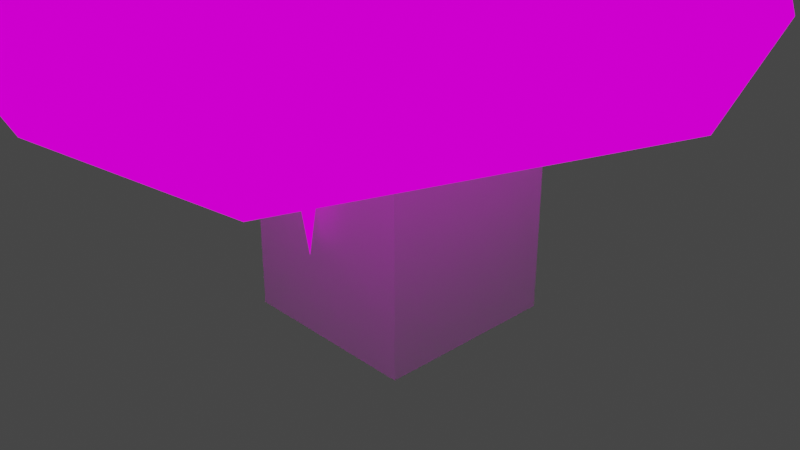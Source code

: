 # Source: ENTERCEOv2.blend  (saved by Blender 3.4.6; exported with 4.5.12 LTS)
import bpy
from mathutils import Matrix  # noqa: F401  (used for matrix-valued properties, if any)

bpy.ops.wm.read_factory_settings(use_empty=True)
scene = bpy.context.scene
scene.name = 'Scene'

# ---- collections
col_collection = bpy.data.collections.new('Collection'); scene.collection.children.link(col_collection)

# ---- images (referenced by path relative to the original .blend; pixels are not part of the script)
import os
ASSET_DIR = os.environ.get("B2B_ASSET_DIR", "")  # directory of the original .blend (textures are referenced by path, not embedded)
HERE = os.path.dirname(os.path.abspath(__file__))  # packed textures are extracted next to this script under _unpacked/

def load_image(name, relpath, width, height, colorspace="sRGB"):
    """Load a texture the original file referenced (path relative to the .blend, or extracted next to this script)."""
    p = next((c for c in (os.path.join(HERE, relpath), os.path.join(ASSET_DIR, relpath)) if relpath and os.path.exists(c)), "")
    if p:
        img = bpy.data.images.load(p, check_existing=True)
        img.name = name
    else:  # same state as the original file: an image datablock whose file is absent (Cycles renders it pink)
        img = bpy.data.images.new(name, width, height)
        img.source = "FILE"
        img.filepath = "//" + (relpath or name)
    img.colorspace_settings.name = colorspace
    return img
img_enterceo_png = load_image('ENTERCEO.png', 'ENTERCEO.png', 1024, 1024, 'sRGB')

# ---- materials (node trees are filled in below, after node groups)
mat_material = bpy.data.materials.new('Material')
mat_material.alpha_threshold = 0.0
mat_material.use_transparent_shadow = False
mat_material.roughness = 0.5
mat_material.line_color = (0.0, 0.0, 0.0, 1.0)
mat_material_001 = bpy.data.materials.new('Material.001')
mat_material_001.use_backface_culling = True
mat_material_001.use_transparent_shadow = False

# ---- material node trees
mat_material.use_nodes = True; mat_material.node_tree.nodes.clear()
_N = mat_material.node_tree.nodes; _L = mat_material.node_tree.links
n0 = _N.new('ShaderNodeOutputMaterial'); n0.name = 'Material Output'; n0.location = (300, 300)
n1 = _N.new('ShaderNodeBsdfPrincipled'); n1.name = 'Principled BSDF'; n1.location = (10, 300)
n1.distribution = 'GGX'
n1.subsurface_method = 'RANDOM_WALK_SKIN'
n1.inputs[3].default_value = 1.45
n1.inputs[27].default_value = (0.0, 0.0, 0.0, 1.0)
n1.inputs[28].default_value = 1.0
_L.new(n1.outputs[0], n0.inputs[0])
n0.is_active_output = True
mat_material_001.use_nodes = True; mat_material_001.node_tree.nodes.clear()
_N = mat_material_001.node_tree.nodes; _L = mat_material_001.node_tree.links
n0 = _N.new('ShaderNodeTexImage'); n0.name = 'Image Texture'; n0.location = (-485, 217)
n0.image = img_enterceo_png
n0.interpolation = 'Closest'
n1 = _N.new('ShaderNodeOutputMaterial'); n1.name = 'Material Output'; n1.location = (300, 300)
n2 = _N.new('ShaderNodeBsdfPrincipled'); n2.name = 'Principled BSDF'; n2.location = (703, 220)
n2.distribution = 'GGX'
n2.subsurface_method = 'RANDOM_WALK_SKIN'
n2.inputs[3].default_value = 1.45
n2.inputs[27].default_value = (0.0, 0.0, 0.0, 1.0)
n2.inputs[28].default_value = 1.0
n3 = _N.new('ShaderNodeEmission'); n3.name = 'Emission'; n3.location = (-81, 286)
_L.new(n0.outputs[0], n3.inputs[0])
_L.new(n3.outputs[0], n1.inputs[0])
n1.is_active_output = True

# ---- world
world_world = bpy.data.worlds.new('World'); scene.world = world_world
world_world.use_nodes = True; world_world.node_tree.nodes.clear()
_N = world_world.node_tree.nodes; _L = world_world.node_tree.links
n0 = _N.new('ShaderNodeOutputWorld'); n0.name = 'World Output'; n0.location = (300, 300)
n1 = _N.new('ShaderNodeBackground'); n1.name = 'Background'; n1.location = (10, 300)
n1.inputs[0].default_value = (0.05088, 0.05088, 0.05088, 1.0)
_L.new(n1.outputs[0], n0.inputs[0])
n0.is_active_output = True
world_world.color = (0.05088, 0.05088, 0.05088)
world_world.use_sun_shadow = False
world_world.sun_shadow_jitter_overblur = 0.0

# ---- cameras
cam_camera = bpy.data.cameras.new('Camera')
cam_camera.clip_end = 100.0
cam_camera.ortho_scale = 7.314

# ---- lights
light_light = bpy.data.lights.new('Light', 'POINT')
light_light.transmission_factor = 0.0
light_light.energy = 1000.0
light_light.shadow_soft_size = 0.1
light_light.shadow_maximum_resolution = 0.006
light_light.use_absolute_resolution = True

# ---- meshes
me_cube = bpy.data.meshes.new('Cube')
me_cube.from_pydata([(1.0, 1.0, 1.0), (1.0, 1.0, -1.0), (1.0, -1.0, 1.0), (1.0, -1.0, -1.0), (-1.0, 1.0, 1.0), (-1.0, 1.0, -1.0), (-1.0, -1.0, 1.0), (-1.0, -1.0, -1.0)], [], [(0, 4, 6, 2), (3, 2, 6, 7), (7, 6, 4, 5), (5, 1, 3, 7), (1, 0, 2, 3), (5, 4, 0, 1)])
_uv = me_cube.uv_layers.new(name='UVMap')
_uv.uv.foreach_set('vector', [0.625, 0.5, 0.875, 0.5, 0.875, 0.75, 0.625, 0.75, 0.375, 0.75, 0.625, 0.75, 0.625, 1.0, 0.375, 1.0, 0.375, 0.0, 0.625, 0.0, 0.625, 0.25, 0.375, 0.25, 0.125, 0.5, 0.375, 0.5, 0.375, 0.75, 0.125, 0.75, 0.375, 0.5, 0.625, 0.5, 0.625, 0.75, 0.375, 0.75, 0.375, 0.25, 0.625, 0.25, 0.625, 0.5, 0.375, 0.5])
me_cube.materials.append(mat_material)
me_cube.use_mirror_vertex_groups = False
me_cube.update()
me_plane = bpy.data.meshes.new('Plane')
me_plane.from_pydata([(0.6247, -0.3973, 11.36), (0.7632, -0.09901, 11.65), (0.7505, -0.4007, 11.57), (0.5497, -0.7697, 11.46), (0.7738, -0.287, 11.94), (0.6418, -0.7015, 11.82), (0.4488, -0.884, 11.76), (0.5874, -0.5857, 12.06), (0.4743, -0.7752, 11.42), (0.5839, -0.5997, 11.36), (0.7094, -0.2054, 11.47), (0.7019, -0.3828, 11.42), (0.7834, -0.2074, 11.59), (0.6578, -0.6016, 11.48), (0.4805, -0.8857, 11.59), (0.7896, -0.3179, 11.76), (0.7971, -0.1406, 11.81), (0.5939, -0.7784, 11.63), (0.712, -0.5615, 11.69), (0.7378, -0.2078, 11.99), (0.7257, -0.4947, 11.91), (0.5347, -0.8456, 11.81), (0.5027, -0.7776, 11.94), (0.6937, -0.4267, 12.05), (0.6161, -0.6703, 11.98), (0.6609, -0.405, 12.05), (0.7643, -0.1189, 11.81), (0.4477, -0.8641, 11.6), (0.5511, -0.578, 11.36)], [], [(0, 10, 11), (0, 11, 9), (2, 12, 15), (3, 13, 17), (2, 15, 18), (3, 17, 14), (4, 19, 23), (5, 20, 24), (6, 21, 22), (22, 24, 7), (22, 21, 24), (21, 5, 24), (24, 23, 7), (24, 20, 23), (20, 4, 23), (14, 21, 6), (14, 17, 21), (17, 5, 21), (18, 20, 5), (18, 15, 20), (15, 4, 20), (16, 19, 4), (17, 18, 5), (17, 13, 18), (13, 2, 18), (15, 16, 4), (15, 12, 16), (12, 1, 16), (27, 14, 6), (8, 14, 27), (8, 3, 14), (9, 13, 3), (9, 11, 13), (11, 2, 13), (11, 12, 2), (11, 10, 12), (10, 1, 12), (8, 9, 3), (0, 9, 28), (23, 25, 7), (16, 26, 19), (23, 19, 25), (16, 1, 26), (9, 8, 28)])
_uv = me_plane.uv_layers.new(name='UVMap')
_uv.uv.foreach_set('vector', [0.188, 0.9022, 0.1957, 0.9156, 0.1803, 0.9156, 0.1572, 0.9022, 0.1649, 0.9156, 0.1495, 0.9156, 0.1726, 0.9289, 0.188, 0.9289, 0.1803, 0.9422, 0.1418, 0.9289, 0.1572, 0.9289, 0.1495, 0.9422, 0.1726, 0.9289, 0.1803, 0.9422, 0.1649, 0.9422, 0.1418, 0.9289, 0.1495, 0.9422, 0.1342, 0.9422, 0.188, 0.9555, 0.2033, 0.9555, 0.1957, 0.9688, 0.1572, 0.9555, 0.1726, 0.9555, 0.1649, 0.9688, 0.1265, 0.9555, 0.1418, 0.9555, 0.1342, 0.9688, 0.1342, 0.9688, 0.1495, 0.9688, 0.1418, 0.9821, 0.1342, 0.9688, 0.1418, 0.9555, 0.1495, 0.9688, 0.1418, 0.9555, 0.1572, 0.9555, 0.1495, 0.9688, 0.1649, 0.9688, 0.1803, 0.9688, 0.1726, 0.9821, 0.1649, 0.9688, 0.1726, 0.9555, 0.1803, 0.9688, 0.1726, 0.9555, 0.188, 0.9555, 0.1803, 0.9688, 0.1342, 0.9422, 0.1418, 0.9555, 0.1265, 0.9555, 0.1342, 0.9422, 0.1495, 0.9422, 0.1418, 0.9555, 0.1495, 0.9422, 0.1572, 0.9555, 0.1418, 0.9555, 0.1649, 0.9422, 0.1726, 0.9555, 0.1572, 0.9555, 0.1649, 0.9422, 0.1803, 0.9422, 0.1726, 0.9555, 0.1803, 0.9422, 0.188, 0.9555, 0.1726, 0.9555, 0.1957, 0.9422, 0.2033, 0.9555, 0.188, 0.9555, 0.1495, 0.9422, 0.1649, 0.9422, 0.1572, 0.9555, 0.1495, 0.9422, 0.1572, 0.9289, 0.1649, 0.9422, 0.1572, 0.9289, 0.1726, 0.9289, 0.1649, 0.9422, 0.1803, 0.9422, 0.1957, 0.9422, 0.188, 0.9555, 0.1803, 0.9422, 0.188, 0.9289, 0.1957, 0.9422, 0.188, 0.9289, 0.2033, 0.9289, 0.1957, 0.9422, 0.1265, 0.9422, 0.1342, 0.9422, 0.1265, 0.9555, 0.1265, 0.9289, 0.1342, 0.9422, 0.1265, 0.9422, 0.1265, 0.9289, 0.1418, 0.9289, 0.1342, 0.9422, 0.1495, 0.9156, 0.1572, 0.9289, 0.1418, 0.9289, 0.1495, 0.9156, 0.1649, 0.9156, 0.1572, 0.9289, 0.1649, 0.9156, 0.1726, 0.9289, 0.1572, 0.9289, 0.1803, 0.9156, 0.188, 0.9289, 0.1726, 0.9289, 0.1803, 0.9156, 0.1957, 0.9156, 0.188, 0.9289, 0.1957, 0.9156, 0.2033, 0.9289, 0.188, 0.9289, 0.1265, 0.9289, 0.1342, 0.9156, 0.1418, 0.9289, 0.1265, 0.9022, 0.1342, 0.9156, 0.1265, 0.9156, 0.1957, 0.9688, 0.2033, 0.9688, 0.2033, 0.9821, 0.1957, 0.9422, 0.2033, 0.9422, 0.2033, 0.9555, 0.1957, 0.9688, 0.2033, 0.9555, 0.2033, 0.9688, 0.1957, 0.9422, 0.2033, 0.9289, 0.2033, 0.9422, 0.1342, 0.9156, 0.1265, 0.9289, 0.1265, 0.9156])
me_plane.materials.append(mat_material_001)
me_plane.update()
me_icosphere_001 = bpy.data.meshes.new('Icosphere.001')
me_icosphere_001.from_pydata([(0.0, 0.0, 10.75), (0.7236, 0.5257, 11.07), (0.4666, 1.073, 12.12), (0.9775, -0.08227, 12.08), (0.0, -0.2486, 12.6), (0.8506, 0.0, 11.18), (0.4253, 0.309, 10.91), (0.2552, 0.8213, 11.11), (0.9511, 0.309, 11.67), (0.0, 1.0, 11.67), (0.8481, 0.4671, 12.2), (0.5371, -0.1971, 12.46), (0.0, 0.8293, 11.13), (0.0, 0.4472, 10.82), (0.0, 0.618, 10.95), (0.0, -2.3, 11.67), (0.9511, -3.576e-07, 11.67), (0.4253, 5.96e-08, 10.9), (0.0, -0.7885, 12.39), (0.0, -0.7885, 10.96), (0.6483, -0.7885, 11.67), (0.6081, -0.7885, 11.99), (0.3458, -0.7885, 12.28), (0.5769, -0.7885, 11.3), (0.2743, -0.7885, 11.07), (0.0, -1.583, 12.01), (0.0, -1.583, 11.34), (0.2873, -1.583, 11.82), (0.164, -1.583, 11.96), (0.2727, -1.583, 11.5), (0.1304, -1.583, 11.39), (0.3062, -1.583, 11.67), (0.0, 1.541, 14.57), (1.877, 1.974, 12.05), (0.9218, 0.219, 11.26), (0.0, 0.1151, 13.0), (0.0, 1.252, 12.41), (0.6653, 0.4963, 12.83), (0.3265, 1.203, 12.43), (0.5696, 0.7559, 12.68), (0.4101, 0.2139, 12.96)], [], [(8, 3, 10), (5, 1, 34), (6, 7, 1), (14, 12, 7), (5, 6, 1), (6, 13, 14, 7), (7, 12, 9), (3, 11, 4, 0, 17, 5, 16), (6, 0, 13), (3, 8, 16), (16, 5, 34), (17, 6, 5), (17, 0, 6), (31, 15, 27), (28, 27, 15), (25, 28, 15), (31, 29, 15), (30, 15, 29), (26, 15, 30), (17, 24, 23, 5), (11, 3, 21, 22), (16, 20, 21, 3), (16, 5, 23, 20), (0, 19, 24, 17), (4, 11, 22, 18), (20, 23, 29, 31), (24, 30, 29, 23), (20, 31, 27, 21), (22, 21, 27, 28), (19, 26, 30, 24), (18, 22, 28, 25), (28, 22, 11, 17, 24, 30, 15), (32, 35, 40), (33, 3, 16), (10, 3, 33), (10, 33, 2), (34, 33, 16), (1, 34, 8), (34, 16, 8), (1, 33, 34), (1, 7, 33), (2, 33, 9), (9, 33, 7), (36, 32, 38), (38, 32, 39), (39, 32, 37), (2, 38, 39, 10), (10, 39, 37, 3), (9, 36, 38, 2), (3, 37, 40, 11), (40, 35, 4, 11), (40, 37, 32)])
_uv = me_icosphere_001.uv_layers.new(name='UVMap')
_uv.uv.foreach_set('vector', [0.06066, 0.9462, 0.05542, 0.9553, 0.0659, 0.9553, 0.265, 0.9371, 0.2754, 0.9371, 0.2687, 0.9435, 0.2807, 0.928, 0.2859, 0.9371, 0.2754, 0.9371, 0.2891, 0.9315, 0.291, 0.9371, 0.2859, 0.9371, 0.265, 0.9371, 0.2702, 0.928, 0.2754, 0.9371, 0.2807, 0.928, 0.2883, 0.928, 0.2891, 0.9315, 0.2859, 0.9371, 0.2859, 0.9371, 0.291, 0.9371, 0.2911, 0.9462, 0.0345, 0.9261, 0.03999, 0.9204, 0.04779, 0.9183, 0.04779, 0.9453, 0.04162, 0.9431, 0.0354, 0.9392, 0.03385, 0.932, 0.2807, 0.928, 0.2859, 0.919, 0.2883, 0.928, 0.05542, 0.9553, 0.06066, 0.9462, 0.05542, 0.9462, 0.265, 0.9462, 0.265, 0.9371, 0.2687, 0.9435, 0.265, 0.928, 0.2702, 0.928, 0.265, 0.9371, 0.265, 0.928, 0.265, 0.919, 0.2702, 0.928, 0.02658, 0.9275, 0.01351, 0.919, 0.02658, 0.9303, 0.02821, 0.9331, 0.02658, 0.9303, 0.01351, 0.919, 0.02985, 0.9359, 0.02821, 0.9331, 0.01351, 0.919, 0.02658, 0.9275, 0.02658, 0.9246, 0.01351, 0.919, 0.02658, 0.9218, 0.01351, 0.919, 0.02658, 0.9246, 0.02658, 0.919, 0.01351, 0.919, 0.02658, 0.9218, 0.05542, 0.928, 0.04105, 0.9249, 0.04105, 0.9309, 0.05542, 0.9371, 0.06066, 0.9643, 0.05542, 0.9553, 0.04105, 0.9428, 0.0445, 0.9488, 0.05542, 0.9462, 0.04105, 0.9369, 0.04105, 0.9428, 0.05542, 0.9553, 0.05542, 0.9462, 0.05542, 0.9371, 0.04105, 0.9309, 0.04105, 0.9369, 0.05542, 0.919, 0.04105, 0.919, 0.04105, 0.9249, 0.05542, 0.928, 0.0659, 0.9734, 0.06066, 0.9643, 0.0445, 0.9488, 0.04794, 0.9547, 0.04105, 0.9369, 0.04105, 0.9309, 0.02658, 0.9246, 0.02658, 0.9275, 0.04105, 0.9249, 0.02658, 0.9218, 0.02658, 0.9246, 0.04105, 0.9309, 0.04105, 0.9369, 0.02658, 0.9275, 0.02658, 0.9303, 0.04105, 0.9428, 0.0445, 0.9488, 0.04105, 0.9428, 0.02658, 0.9303, 0.02821, 0.9331, 0.04105, 0.919, 0.02658, 0.919, 0.02658, 0.9218, 0.04105, 0.9249, 0.04794, 0.9547, 0.0445, 0.9488, 0.02821, 0.9331, 0.02985, 0.9359, 0.03969, 0.9286, 0.03969, 0.9286, 0.03969, 0.9286, 0.03969, 0.9286, 0.03969, 0.9286, 0.03969, 0.9286, 0.03969, 0.9286, 0.0, 0.0, 0.05251, 0.7756, 0.04632, 0.7364, 0.2639, 0.9691, 0.2854, 0.944, 0.2901, 0.9488, 0.2778, 0.941, 0.2854, 0.944, 0.2639, 0.9691, 0.2778, 0.941, 0.2639, 0.9691, 0.2678, 0.9371, 0.2902, 0.9529, 0.2639, 0.9691, 0.2901, 0.9488, 0.0659, 0.9371, 0.05913, 0.9435, 0.06066, 0.9462, 0.05913, 0.9435, 0.05542, 0.9462, 0.06066, 0.9462, 0.2926, 0.9595, 0.2639, 0.9691, 0.2902, 0.9529, 0.2926, 0.9595, 0.2965, 0.9667, 0.2639, 0.9691, 0.2678, 0.9371, 0.2639, 0.9691, 0.2594, 0.9385, 0.0, 0.0, 0.0, 0.0, 0.0, 0.0, 0.2634, 0.9256, 0.2742, 0.8913, 0.2688, 0.9302, 0.2688, 0.9302, 0.2742, 0.8913, 0.277, 0.9296, 0.277, 0.9296, 0.2742, 0.8913, 0.2819, 0.9274, 0.2678, 0.9371, 0.2688, 0.9302, 0.277, 0.9296, 0.2778, 0.941, 0.2778, 0.941, 0.277, 0.9296, 0.2819, 0.9274, 0.2854, 0.944, 0.2594, 0.9385, 0.2634, 0.9256, 0.2688, 0.9302, 0.2678, 0.9371, 0.0, 0.0, 0.0, 0.0, 0.0, 0.0, 0.0, 0.0, 0.3865, 0.7364, 0.3927, 0.7756, 0.4061, 0.9734, 0.4008, 0.9643, 0.0, 0.0, 0.0, 0.0, 0.0, 0.0])
me_icosphere_001.materials.append(mat_material_001)
me_icosphere_001.update()
me_icosphere = bpy.data.meshes.new('Icosphere')
me_icosphere.from_pydata([(-0.1592, -0.003128, 10.09), (-0.7092, -0.003128, 10.61), (1.707, -0.004193, 10.46), (0.283, -0.003128, 11.44), (-0.5019, -0.003128, 10.27), (-0.2411, 0.3529, 10.18), (0.1151, 0.7316, 10.77), (-0.6864, -0.003128, 10.94), (0.2033, 0.6436, 11.04), (-0.07949, 0.6, 10.38), (0.2598, 0.3375, 11.32), (0.2405, 0.4743, 11.23), (-0.136, 0.3375, 10.13), (-0.1167, 0.4743, 10.19), (0.07846, 0.2977, 10.17), (0.208, -0.003128, 10.1), (1.307, -0.003128, 10.75), (1.289, 0.08612, 10.73), (1.236, 0.1824, 10.67), (1.277, 0.1244, 10.71), (-0.1349, -0.003128, 10.21), (-0.6466, -0.003128, 13.16), (-2.08, 2.15, 11.98), (-0.2995, 0.5488, 11.27), (-0.5595, 0.3018, 11.19), (-0.4519, 0.4185, 11.27), (-0.1101, 0.5924, 11.19), (-0.6494, 0.1586, 11.11), (-0.5675, 0.3285, 10.51), (-0.5859, 0.3176, 10.53), (-0.6952, 0.1296, 10.81), (-0.154, 1.042, 10.88), (-0.0391, 0.9673, 11.2), (-0.2345, 0.7957, 11.32), (-0.3868, 0.6735, 11.39), (-0.6625, 0.588, 11.44), (-0.5415, 0.978, 10.59), (-0.7995, 0.5799, 11.3), (-0.9382, 0.5166, 11.26), (-1.038, 0.4757, 11.15), (-1.029, 0.5655, 11.02), (-0.9536, 0.7585, 10.8), (-0.9434, 0.7752, 10.79), (-0.8441, 0.8384, 10.53), (-0.5535, 0.535, 11.31), (-0.9158, 0.4889, 11.25), (-0.7399, 0.5108, 11.27), (-0.3228, 0.5117, 11.39), (-0.132, 0.5681, 11.27), (0.6906, 0.4515, 10.89), (0.5559, -0.03115, 10.14), (0.6549, 0.5124, 10.69), (0.7287, 0.2245, 11.11), (0.6049, 0.3833, 10.41), (0.582, 0.2962, 10.28), (0.7156, 0.3267, 11.03), (0.5701, 0.202, 10.22), (0.7445, -0.03087, 11.2), (0.616, -0.03087, 10.47)], [], [(0, 4, 5), (0, 5, 12), (52, 55, 19, 17), (57, 52, 17, 16), (12, 5, 13), (49, 51, 2, 18), (5, 4, 28), (4, 1, 29, 28), (53, 54, 2), (51, 53, 2), (5, 9, 13), (49, 18, 19, 55), (56, 14, 15, 50), (12, 13, 14), (0, 12, 13, 20), (50, 58, 16, 2), (54, 56, 2), (15, 0, 12, 14), (13, 20, 15, 14), (20, 13, 9, 6, 8, 11, 10, 3), (19, 18, 2), (17, 19, 2), (58, 20, 3, 57), (16, 17, 2), (21, 3, 10), (21, 10, 11), (8, 21, 11), (27, 7, 21), (21, 24, 27), (21, 25, 24), (23, 47, 48, 26), (26, 48, 8), (31, 22, 32), (21, 47, 23, 25), (33, 26, 8, 32), (33, 22, 34), (35, 44, 23, 34), (36, 22, 31), (35, 22, 37), (37, 22, 38), (39, 45, 38), (40, 30, 7, 39), (30, 29, 1), (7, 30, 1), (41, 29, 30, 40), (41, 22, 42), (43, 42, 22), (43, 22, 36), (5, 28, 42, 43), (29, 41, 42, 28), (22, 41, 40), (22, 40, 39), (22, 39, 38), (24, 46, 45, 27), (5, 43, 36, 9), (25, 44, 46, 24), (22, 35, 34), (26, 33, 34, 23), (22, 33, 32), (6, 31, 32, 8), (9, 36, 31, 6), (23, 44, 25), (45, 46, 37, 38), (45, 39, 7, 27), (46, 44, 35, 37), (48, 47, 21), (8, 48, 21), (16, 58, 57), (13, 14, 56, 54), (9, 13, 54, 53), (10, 11, 55, 52), (3, 10, 52, 57), (6, 9, 53, 51), (2, 56, 50), (0, 20, 58, 50, 15), (8, 6, 51, 49), (8, 49, 55, 11)])
_uv = me_icosphere.uv_layers.new(name='UVMap')
_uv.uv.foreach_set('vector', [0.07195, 0.9412, 0.073, 0.9393, 0.07408, 0.9415, 0.07195, 0.9412, 0.07408, 0.9415, 0.07358, 0.9421, 0.0247, 0.9699, 0.02345, 0.9702, 0.02588, 0.9793, 0.0264, 0.9793, 0.0275, 0.9695, 0.0247, 0.9699, 0.0264, 0.9793, 0.0275, 0.9794, 0.07358, 0.9421, 0.07408, 0.9415, 0.07441, 0.9425, 0.02161, 0.9709, 0.01886, 0.9724, 0.0275, 0.9854, 0.02496, 0.9792, 0.07408, 0.9415, 0.073, 0.9393, 0.07531, 0.9394, 0.073, 0.9393, 0.07438, 0.9375, 0.07537, 0.9392, 0.07531, 0.9394, 0.01727, 0.9752, 0.01612, 0.9766, 0.0275, 0.9854, 0.01886, 0.9724, 0.01727, 0.9752, 0.0275, 0.9854, 0.07408, 0.9415, 0.07572, 0.9429, 0.07441, 0.9425, 0.02161, 0.9709, 0.02496, 0.9792, 0.02588, 0.9793, 0.02345, 0.9702, 0.01543, 0.9776, 0.01008, 0.9741, 0.009977, 0.9781, 0.01416, 0.9798, 0.07358, 0.9421, 0.07441, 0.9425, 0.073, 0.9431, 0.028, 0.974, 0.028, 0.974, 0.028, 0.974, 0.028, 0.974, 0.02781, 0.9784, 0.02781, 0.9784, 0.02763, 0.9825, 0.0275, 0.9854, 0.01612, 0.9766, 0.01543, 0.9776, 0.0275, 0.9854, 0.07109, 0.9431, 0.07195, 0.9412, 0.07358, 0.9421, 0.073, 0.9431, 0.01746, 0.9695, 0.01746, 0.9695, 0.01746, 0.9695, 0.01746, 0.9695, 0.028, 0.974, 0.028, 0.974, 0.028, 0.974, 0.028, 0.974, 0.028, 0.974, 0.028, 0.974, 0.028, 0.974, 0.028, 0.974, 0.02588, 0.9793, 0.02496, 0.9792, 0.0275, 0.9854, 0.0264, 0.9793, 0.02588, 0.9793, 0.0275, 0.9854, 0.02781, 0.9784, 0.028, 0.974, 0.028, 0.974, 0.02784, 0.9777, 0.0275, 0.9794, 0.0264, 0.9793, 0.0275, 0.9854, 0.02825, 0.9362, 0.03565, 0.928, 0.03754, 0.9289, 0.02825, 0.9362, 0.03754, 0.9289, 0.0385, 0.9291, 0.03992, 0.9294, 0.02825, 0.9362, 0.0385, 0.9291, 0.08325, 0.9353, 0.08377, 0.9362, 0.07109, 0.9362, 0.07109, 0.9362, 0.08283, 0.9343, 0.08325, 0.9353, 0.07109, 0.9362, 0.08253, 0.9334, 0.08283, 0.9343, 0.06486, 0.9315, 0.06412, 0.9318, 0.06439, 0.9315, 0.06484, 0.9313, 0.06484, 0.9313, 0.06439, 0.9315, 0.06543, 0.9294, 0.0199, 0.9323, 0.01889, 0.9352, 0.01805, 0.9316, 0.07109, 0.9362, 0.08144, 0.9318, 0.08219, 0.9315, 0.08253, 0.9334, 0.01715, 0.9333, 0.01683, 0.9329, 0.01782, 0.9305, 0.01805, 0.9316, 0.01715, 0.9333, 0.01889, 0.9352, 0.017, 0.9334, 0.01672, 0.9353, 0.01652, 0.9353, 0.01675, 0.9331, 0.017, 0.9334, 0.0227, 0.9338, 0.01889, 0.9352, 0.0199, 0.9323, 0.01672, 0.9353, 0.01889, 0.9352, 0.01684, 0.9362, 0.01684, 0.9362, 0.01889, 0.9352, 0.01716, 0.9371, 0.07384, 0.938, 0.0735, 0.9371, 0.07354, 0.9371, 0.06147, 0.9381, 0.06139, 0.9391, 0.05978, 0.939, 0.0603, 0.938, 0.07571, 0.9373, 0.07537, 0.9392, 0.07438, 0.9375, 0.07572, 0.9362, 0.07571, 0.9373, 0.07438, 0.9375, 0.06366, 0.9376, 0.06437, 0.9385, 0.06139, 0.9391, 0.06147, 0.9381, 0.06366, 0.9376, 0.06172, 0.9352, 0.06387, 0.9376, 0.06615, 0.9365, 0.06387, 0.9376, 0.06172, 0.9352, 0.06615, 0.9365, 0.06172, 0.9352, 0.06553, 0.9338, 0.06852, 0.9371, 0.06468, 0.9385, 0.06387, 0.9376, 0.06615, 0.9365, 0.06437, 0.9385, 0.06366, 0.9376, 0.06387, 0.9376, 0.06468, 0.9385, 0.06172, 0.9352, 0.06366, 0.9376, 0.06147, 0.9381, 0.06172, 0.9352, 0.06147, 0.9381, 0.0603, 0.938, 0.07527, 0.9352, 0.07384, 0.938, 0.07354, 0.9371, 0.07686, 0.9364, 0.0772, 0.9362, 0.07759, 0.9371, 0.07715, 0.9376, 0.06852, 0.9371, 0.06615, 0.9365, 0.06553, 0.9338, 0.0671, 0.9332, 0.0768, 0.9353, 0.077, 0.9353, 0.0772, 0.9362, 0.07686, 0.9364, 0.01889, 0.9352, 0.01672, 0.9353, 0.017, 0.9334, 0.01683, 0.9329, 0.01715, 0.9333, 0.017, 0.9334, 0.01675, 0.9331, 0.01889, 0.9352, 0.01715, 0.9333, 0.01805, 0.9316, 0.0202, 0.9314, 0.0199, 0.9323, 0.01805, 0.9316, 0.01782, 0.9305, 0.02426, 0.9332, 0.0227, 0.9338, 0.0199, 0.9323, 0.0202, 0.9314, 0.07722, 0.9331, 0.077, 0.9353, 0.0768, 0.9353, 0.01712, 0.9371, 0.01673, 0.9362, 0.01684, 0.9362, 0.01716, 0.9371, 0.07759, 0.9371, 0.07794, 0.938, 0.07742, 0.939, 0.07715, 0.9376, 0.01673, 0.9362, 0.01652, 0.9353, 0.01672, 0.9353, 0.01684, 0.9362, 0.03887, 0.9315, 0.0386, 0.9318, 0.02825, 0.9362, 0.03992, 0.9294, 0.03887, 0.9315, 0.02825, 0.9362, 0.02763, 0.9825, 0.02781, 0.9784, 0.02784, 0.9777, 0.008936, 0.9711, 0.01008, 0.9741, 0.01543, 0.9776, 0.01612, 0.9766, 0.01085, 0.9688, 0.008936, 0.9711, 0.01612, 0.9766, 0.01727, 0.9752, 0.02333, 0.9623, 0.02145, 0.9627, 0.02345, 0.9702, 0.0247, 0.9699, 0.0275, 0.9617, 0.02333, 0.9623, 0.0247, 0.9699, 0.0275, 0.9695, 0.01443, 0.9657, 0.01085, 0.9688, 0.01727, 0.9752, 0.01886, 0.9724, 0.0275, 0.9854, 0.01543, 0.9776, 0.01416, 0.9798, 0.028, 0.974, 0.028, 0.974, 0.02781, 0.9784, 0.02781, 0.9784, 0.0279, 0.9763, 0.01867, 0.9636, 0.01443, 0.9657, 0.01886, 0.9724, 0.02161, 0.9709, 0.01867, 0.9636, 0.02161, 0.9709, 0.02345, 0.9702, 0.02145, 0.9627])
me_icosphere.materials.append(mat_material_001)
me_icosphere.update()
me_icosphere_002 = bpy.data.meshes.new('Icosphere.002')
me_icosphere_002.from_pydata([(0.3343, 0.2518, 10.46), (0.526, 0.1624, 10.64), (0.2611, 0.08024, 10.67), (0.09734, 0.2954, 10.6), (0.2611, 0.5105, 10.53), (0.526, 0.4283, 10.56), (0.4075, 0.1508, 10.89), (0.1426, 0.2329, 10.87), (0.1426, 0.4989, 10.78), (0.4075, 0.581, 10.76), (0.5712, 0.3659, 10.83), (0.3343, 0.4095, 10.97), (0.5274, 0.1687, 10.65), (0.5397, 0.4094, 10.64), (0.3253, 0.1111, 10.77), (0.5217, 0.162, 10.65), (0.445, 0.5327, 10.7), (0.3881, 0.5717, 10.73), (0.1516, 0.2301, 10.87), (0.3235, 0.555, 10.77), (0.1482, 0.2381, 10.87), (0.2006, 0.4718, 10.84)], [], [(0, 1, 2), (1, 0, 5), (0, 2, 3), (0, 3, 4), (0, 4, 5), (12, 13, 10), (14, 15, 6), (3, 2, 7), (4, 3, 8), (16, 17, 9), (12, 10, 6, 15), (14, 6, 18), (3, 7, 8), (17, 19, 9), (16, 9, 10, 13), (6, 10, 11), (18, 6, 11, 20), (21, 20, 11), (19, 8, 21), (10, 9, 11), (8, 7, 20, 21), (9, 19, 21, 11), (7, 18, 20), (4, 8, 19, 17), (5, 4, 17, 16), (2, 1, 15, 14), (2, 14, 18, 7), (5, 16, 13), (1, 5, 13, 12), (1, 12, 15)])
_uv = me_icosphere_002.uv_layers.new(name='UVMap')
_uv.uv.foreach_set('vector', [0.08039, 0.7862, 0.08169, 0.7925, 0.07554, 0.7886, 0.08169, 0.7925, 0.08039, 0.7862, 0.08658, 0.7858, 0.08039, 0.7862, 0.07554, 0.7886, 0.07717, 0.7834, 0.08039, 0.7862, 0.07717, 0.7834, 0.08155, 0.7817, 0.08039, 0.7862, 0.08155, 0.7817, 0.08658, 0.7858, 0.06784, 0.9333, 0.06895, 0.927, 0.0719, 0.9294, 0.07337, 0.9365, 0.06792, 0.9335, 0.07366, 0.9331, 0.07717, 0.7834, 0.07554, 0.7886, 0.07079, 0.783, 0.08155, 0.7817, 0.07717, 0.7834, 0.07673, 0.7772, 0.07252, 0.9247, 0.07442, 0.9244, 0.07436, 0.9252, 0.06784, 0.9333, 0.0719, 0.9294, 0.07366, 0.9331, 0.06792, 0.9335, 0.07337, 0.9365, 0.07366, 0.9331, 0.07926, 0.9345, 0.07717, 0.7834, 0.07079, 0.783, 0.07673, 0.7772, 0.07442, 0.9244, 0.07627, 0.925, 0.07436, 0.9252, 0.07252, 0.9247, 0.07436, 0.9252, 0.0719, 0.9294, 0.06895, 0.927, 0.07366, 0.9331, 0.0719, 0.9294, 0.07603, 0.9298, 0.07926, 0.9345, 0.07366, 0.9331, 0.07603, 0.9298, 0.07937, 0.9343, 0.07937, 0.9279, 0.07937, 0.9343, 0.07603, 0.9298, 0.08411, 0.7718, 0.07673, 0.7772, 0.07438, 0.7744, 0.0719, 0.9294, 0.07436, 0.9252, 0.07603, 0.9298, 0.07673, 0.7772, 0.07079, 0.783, 0.07062, 0.7828, 0.07438, 0.7744, 0.07436, 0.9252, 0.07627, 0.925, 0.07937, 0.9279, 0.07603, 0.9298, 0.07079, 0.783, 0.07059, 0.7832, 0.07062, 0.7828, 0.08155, 0.7817, 0.07673, 0.7772, 0.08411, 0.7718, 0.08804, 0.7742, 0.08658, 0.7858, 0.08155, 0.7817, 0.08804, 0.7742, 0.09091, 0.7778, 0.07554, 0.7886, 0.08169, 0.7925, 0.08151, 0.7927, 0.07191, 0.7927, 0.07554, 0.7886, 0.07191, 0.7927, 0.07059, 0.7832, 0.07079, 0.783, 0.08658, 0.7858, 0.09091, 0.7778, 0.08978, 0.7878, 0.08169, 0.7925, 0.08658, 0.7858, 0.08978, 0.7878, 0.08189, 0.7926, 0.08169, 0.7925, 0.08189, 0.7926, 0.08151, 0.7927])
me_icosphere_002.materials.append(mat_material_001)
me_icosphere_002.update()
me_cylinder = bpy.data.meshes.new('Cylinder')
me_cylinder.from_pydata([(0.0, 1.0, 9.46), (0.0, 0.9352, 9.984), (0.7071, 0.7071, 9.46), (0.6707, 0.6573, 9.984), (1.0, 0.0, 9.46), (1.0, 0.0, 9.984), (-1.0, 0.0, 9.46), (-1.0, 0.0, 9.984), (-0.7071, 0.7071, 9.46), (-0.6707, 0.6573, 9.984), (0.03805, 1.276, 9.442), (0.9352, 0.904, 9.442), (1.307, 0.0, 9.442), (-1.231, 0.0, 9.442), (-0.8591, 0.904, 9.442), (-0.02401, 1.444, 9.135), (1.075, 1.073, 9.135), (1.447, 0.0, 9.135), (-1.286, 0.0, 9.135), (-0.9148, 1.073, 9.135), (-0.03639, 1.78, 8.511), (1.226, 1.409, 8.511), (1.653, 0.0, 8.511), (-1.486, 0.0, 8.511), (-1.059, 1.409, 8.511), (-0.05561, 2.564, 6.015), (1.46, 2.193, 6.015), (2.395, 0.0, 6.015), (-1.796, 0.0, 6.015), (-1.284, 2.193, 6.015), (-0.1125, 3.608, 1.888), (2.108, 3.247, 1.888), (3.365, 0.0, 1.888), (-2.737, 0.0, 1.888), (-1.902, 3.249, 1.888), (0.7071, 0.7071, 9.984), (0.0, 1.0, 9.984), (-0.7071, 0.7071, 9.984), (0.9288, 0.0, 9.984), (-0.9288, 0.0, 9.984), (-0.114, 3.748, 1.888), (2.17, 3.376, 1.888), (-1.965, 3.376, 1.888), (2.848, 0.0, 1.888), (-2.642, 0.0, 1.888), (0.6632, 0.7253, 9.46)], [], [(0, 36, 45), (2, 35, 5, 4), (6, 7, 37, 8), (8, 37, 36, 0), (3, 1, 9, 39, 38), (0, 45, 2, 4, 6, 8), (4, 12, 11, 2), (2, 11, 45), (0, 10, 14, 8), (8, 14, 13, 6), (11, 16, 15, 10), (10, 15, 19, 14), (12, 17, 16, 11), (14, 19, 18, 13), (18, 19, 24, 23), (15, 16, 21, 20), (19, 15, 20, 24), (16, 17, 22, 21), (23, 24, 29, 28), (20, 21, 26, 25), (24, 20, 25, 29), (21, 22, 27, 26), (28, 29, 42, 33), (25, 26, 41, 40), (29, 25, 40, 42), (26, 27, 32, 41), (30, 31, 43, 44, 34), (1, 3, 35, 36), (3, 38, 5, 35), (39, 9, 37, 7), (9, 1, 36, 37), (38, 39, 7, 5), (31, 30, 40, 41), (43, 31, 41, 32), (34, 44, 33, 42), (30, 34, 42, 40), (44, 43, 32, 33), (45, 36, 35, 2), (45, 11, 10, 0)])
_uv = me_cylinder.uv_layers.new(name='UVMap')
_uv.uv.foreach_set('vector', [0.07315, 0.8348, 0.07373, 0.8349, 0.07337, 0.8358, 0.04441, 0.8358, 0.04495, 0.8355, 0.04562, 0.8359, 0.04519, 0.8365, 0.07423, 0.8334, 0.07459, 0.8339, 0.07394, 0.8343, 0.07353, 0.834, 0.07353, 0.834, 0.07394, 0.8343, 0.07373, 0.8349, 0.07315, 0.8348, 0.07834, 0.9736, 0.07816, 0.973, 0.07835, 0.9724, 0.07895, 0.9721, 0.07895, 0.9739, 0.04418, 0.8375, 0.04446, 0.8369, 0.04448, 0.8368, 0.0452, 0.8365, 0.0452, 0.8386, 0.04448, 0.8383, 0.04144, 0.8334, 0.04181, 0.8336, 0.04082, 0.8344, 0.04065, 0.8341, 0.04065, 0.8341, 0.04082, 0.8344, 0.04059, 0.8341, 0.06867, 0.8343, 0.06872, 0.8346, 0.06766, 0.8344, 0.06773, 0.8342, 0.06773, 0.8342, 0.06766, 0.8344, 0.06667, 0.8338, 0.06692, 0.8336, 0.06979, 0.8344, 0.06995, 0.8348, 0.06867, 0.835, 0.06872, 0.8346, 0.06872, 0.8346, 0.06867, 0.835, 0.0676, 0.8349, 0.06766, 0.8344, 0.04181, 0.8336, 0.04214, 0.834, 0.04098, 0.8348, 0.04082, 0.8344, 0.06766, 0.8344, 0.0676, 0.8349, 0.06641, 0.8341, 0.06667, 0.8338, 0.06641, 0.8341, 0.0676, 0.8349, 0.0675, 0.8357, 0.06589, 0.8348, 0.06867, 0.835, 0.06995, 0.8348, 0.07009, 0.8356, 0.06867, 0.8358, 0.0676, 0.8349, 0.06867, 0.835, 0.06867, 0.8358, 0.0675, 0.8357, 0.04098, 0.8348, 0.04214, 0.834, 0.04272, 0.8347, 0.04112, 0.8356, 0.06589, 0.8348, 0.0675, 0.8357, 0.06742, 0.8385, 0.06459, 0.8381, 0.06867, 0.8358, 0.07009, 0.8356, 0.07028, 0.8384, 0.06871, 0.8385, 0.0675, 0.8357, 0.06867, 0.8358, 0.06871, 0.8385, 0.06742, 0.8385, 0.04112, 0.8356, 0.04272, 0.8347, 0.04418, 0.838, 0.04131, 0.8384, 0.06459, 0.8381, 0.06742, 0.8385, 0.06764, 0.8417, 0.06478, 0.8444, 0.06871, 0.8385, 0.07028, 0.8384, 0.0701, 0.8417, 0.0688, 0.8419, 0.06742, 0.8385, 0.06871, 0.8385, 0.0688, 0.8419, 0.06764, 0.8417, 0.04131, 0.8384, 0.04418, 0.838, 0.04412, 0.8444, 0.04113, 0.8417, 0.03983, 0.8419, 0.04113, 0.8417, 0.04395, 0.8443, 0.03597, 0.8443, 0.03868, 0.8418, 0.07419, 0.8349, 0.07437, 0.8355, 0.07432, 0.8355, 0.07413, 0.8349, 0.07437, 0.8355, 0.07498, 0.8358, 0.07499, 0.8359, 0.07432, 0.8355, 0.07498, 0.834, 0.07438, 0.8343, 0.07434, 0.8343, 0.07499, 0.8339, 0.07438, 0.8343, 0.07419, 0.8349, 0.07413, 0.8349, 0.07434, 0.8343, 0.07498, 0.8358, 0.07498, 0.834, 0.07499, 0.8339, 0.07499, 0.8359, 0.04113, 0.8417, 0.03983, 0.8419, 0.03983, 0.8419, 0.04113, 0.8417, 0.04395, 0.8443, 0.04113, 0.8417, 0.04113, 0.8417, 0.04412, 0.8444, 0.03868, 0.8418, 0.03597, 0.8443, 0.03581, 0.8444, 0.03867, 0.8417, 0.03983, 0.8419, 0.03868, 0.8418, 0.03867, 0.8417, 0.03983, 0.8419, 0.03597, 0.8443, 0.04395, 0.8443, 0.04412, 0.8444, 0.03581, 0.8444, 0.0444, 0.8358, 0.04476, 0.8349, 0.04495, 0.8355, 0.04441, 0.8358, 0.06956, 0.8341, 0.06979, 0.8344, 0.06872, 0.8346, 0.06867, 0.8343])
me_cylinder.materials.append(mat_material_001)
me_cylinder.update()
me_cube_001 = bpy.data.meshes.new('Cube.001')
me_cube_001.from_pydata([], [], [])
_uv = me_cube_001.uv_layers.new(name='UVMap')
_uv.uv.foreach_set('vector', [])
me_cube_001.update()
me_circle = bpy.data.meshes.new('Circle')
me_circle.from_pydata([(0.0, 1.161, 0.006726), (0.4689, 0.8208, 3.99), (-0.1791, 0.6102, 3.99), (-0.5796, 1.161, 3.99), (-0.1791, 1.713, 3.99), (0.4689, 1.502, 3.99), (0.1791, 0.6102, 4.57), (-0.4689, 0.8208, 4.57), (-0.4689, 1.502, 4.57), (0.1791, 1.713, 4.57), (0.5796, 1.161, 4.57), (0.0, 1.161, 4.928)], [], [(0, 1, 2), (1, 0, 5), (0, 2, 3), (0, 3, 4), (0, 4, 5), (1, 5, 10), (2, 1, 6), (3, 2, 7), (4, 3, 8), (5, 4, 9), (1, 10, 6), (2, 6, 7), (3, 7, 8), (4, 8, 9), (5, 9, 10), (6, 10, 11), (7, 6, 11), (8, 7, 11), (9, 8, 11), (10, 9, 11)])
_uv = me_circle.uv_layers.new(name='UVMap')
_uv.uv.foreach_set('vector', [0.01776, 0.964, 0.02077, 0.9692, 0.01476, 0.9692, 0.02077, 0.9692, 0.02377, 0.964, 0.02677, 0.9692, 0.04179, 0.964, 0.0448, 0.9692, 0.03879, 0.9692, 0.03579, 0.964, 0.03879, 0.9692, 0.03278, 0.9692, 0.02978, 0.964, 0.03278, 0.9692, 0.02677, 0.9692, 0.02077, 0.9692, 0.02677, 0.9692, 0.02377, 0.9744, 0.01476, 0.9692, 0.02077, 0.9692, 0.01776, 0.9744, 0.03879, 0.9692, 0.0448, 0.9692, 0.04179, 0.9744, 0.03278, 0.9692, 0.03879, 0.9692, 0.03579, 0.9744, 0.02677, 0.9692, 0.03278, 0.9692, 0.02978, 0.9744, 0.02077, 0.9692, 0.02377, 0.9744, 0.01776, 0.9744, 0.01476, 0.9692, 0.01776, 0.9744, 0.01176, 0.9744, 0.03879, 0.9692, 0.04179, 0.9744, 0.03579, 0.9744, 0.03278, 0.9692, 0.03579, 0.9744, 0.02978, 0.9744, 0.02677, 0.9692, 0.02978, 0.9744, 0.02377, 0.9744, 0.01776, 0.9744, 0.02377, 0.9744, 0.02077, 0.9796, 0.01176, 0.9744, 0.01776, 0.9744, 0.01476, 0.9796, 0.03579, 0.9744, 0.04179, 0.9744, 0.03879, 0.9796, 0.02978, 0.9744, 0.03579, 0.9744, 0.03278, 0.9796, 0.02377, 0.9744, 0.02978, 0.9744, 0.02677, 0.9796])
me_circle.materials.append(mat_material_001)
me_circle.update()
me_cube_002 = bpy.data.meshes.new('Cube.002')
me_cube_002.from_pydata([(-0.2624, 0.1864, 9.639), (-0.2624, 0.1864, 10.19), (0.05322, 0.1864, 9.639), (0.05322, 0.1864, 10.19), (-0.2624, 0.0, 9.639), (-0.2624, 0.0, 10.19), (0.05322, 0.0, 9.639), (0.05322, 0.0, 10.19)], [], [(4, 5, 1, 0), (0, 1, 3, 2), (3, 1, 5, 7), (0, 2, 6, 4), (2, 3, 7, 6)])
_uv = me_cube_002.uv_layers.new(name='UVMap')
_uv.uv.foreach_set('vector', [0.02135, 0.9622, 0.03065, 0.9622, 0.03065, 0.9668, 0.02135, 0.9668, 0.02135, 0.9668, 0.03065, 0.9668, 0.03065, 0.9762, 0.02135, 0.9762, 0.03065, 0.9762, 0.03996, 0.9762, 0.03996, 0.9808, 0.03065, 0.9808, 0.01204, 0.9762, 0.02135, 0.9762, 0.02135, 0.9808, 0.01204, 0.9808, 0.02135, 0.9762, 0.03065, 0.9762, 0.03065, 0.9808, 0.02135, 0.9808])
me_cube_002.materials.append(mat_material_001)
me_cube_002.update()

# ---- objects
ob_cube = bpy.data.objects.new('Cube', me_cube)
ob_light = bpy.data.objects.new('Light', light_light)
ob_camera = bpy.data.objects.new('Camera', cam_camera)
ob_plane_001 = bpy.data.objects.new('Plane.001', me_plane)
ob_icosphere_001 = bpy.data.objects.new('Icosphere.001', me_icosphere_001)
ob_icosphere = bpy.data.objects.new('Icosphere', me_icosphere)
ob_icosphere_002 = bpy.data.objects.new('Icosphere.002', me_icosphere_002)
ob_cylinder = bpy.data.objects.new('Cylinder', me_cylinder)
ob_cube_001 = bpy.data.objects.new('Cube.001', me_cube_001)
ob_circle = bpy.data.objects.new('Circle', me_circle)
ob_cube_002 = bpy.data.objects.new('Cube.002', me_cube_002)

# ---- transforms, parenting, visibility, modifiers, constraints
ob_cube.location = (0.0, 0.0, 0.0)
ob_cube.lock_rotations_4d = False
ob_cube.empty_display_type = 'ARROWS'
ob_cube.lineart.crease_threshold = 0.0
ob_light.location = (4.076, 1.005, 5.904)
ob_light.rotation_euler = (0.6503, 0.05522, 1.866)
ob_light.lock_rotations_4d = False
ob_light.empty_display_type = 'ARROWS'
ob_light.color = (0.0, 0.0, 0.0, 0.0)
ob_light.lineart.crease_threshold = 0.0
ob_camera.location = (7.359, -6.926, 4.958)
ob_camera.rotation_euler = (1.109, 0.0, 0.8149)
ob_camera.lock_rotations_4d = False
ob_camera.empty_display_type = 'ARROWS'
ob_camera.color = (0.0, 0.0, 0.0, 0.0)
ob_camera.display_type = 'WIRE'
ob_camera.lineart.crease_threshold = 0.0
ob_plane_001.location = (0.0, 0.0, 0.0)
_m = ob_plane_001.modifiers.new('Mirror', 'MIRROR')
ob_icosphere_001.location = (0.0, 0.0, 0.0)
_m = ob_icosphere_001.modifiers.new('Mirror', 'MIRROR')
_m.use_clip = True
ob_icosphere.location = (0.0, 0.0, 0.0)
_m = ob_icosphere.modifiers.new('Mirror', 'MIRROR')
_m.use_axis = (False, True, False)
ob_icosphere_002.location = (0.0, 0.0, 0.0)
_m = ob_icosphere_002.modifiers.new('Mirror', 'MIRROR')
_m.use_axis = (False, True, False)
ob_cylinder.location = (0.0, 0.0, 0.0)
_m = ob_cylinder.modifiers.new('Mirror', 'MIRROR')
_m.use_axis = (False, True, False)
_m.use_clip = True
ob_cube_001.location = (0.0, 0.0, 0.0)
ob_circle.location = (0.0, 0.0, 0.0)
_m = ob_circle.modifiers.new('Mirror', 'MIRROR')
_m.use_axis = (False, True, False)
ob_cube_002.location = (0.0, 0.0, 0.0)
_m = ob_cube_002.modifiers.new('Mirror', 'MIRROR')
_m.use_axis = (False, True, False)
_m.use_clip = True

# ---- collection membership
col_collection.objects.link(ob_cube)
col_collection.objects.link(ob_light)
col_collection.objects.link(ob_camera)
col_collection.objects.link(ob_plane_001)
col_collection.objects.link(ob_icosphere_001)
col_collection.objects.link(ob_icosphere)
col_collection.objects.link(ob_icosphere_002)
col_collection.objects.link(ob_cylinder)
col_collection.objects.link(ob_cube_001)
col_collection.objects.link(ob_circle)
col_collection.objects.link(ob_cube_002)

# ---- scene / render settings (as saved in the file)
scene.camera = ob_camera
scene.frame_start = 1; scene.frame_end = 250; scene.frame_set(1)
scene.render.engine = 'BLENDER_EEVEE_NEXT'
scene.cycles.sampling_pattern = 'TABULATED_SOBOL'
scene.cycles.use_light_tree = False
scene.view_settings.view_transform = 'Filmic'
bpy.context.view_layer.update()

